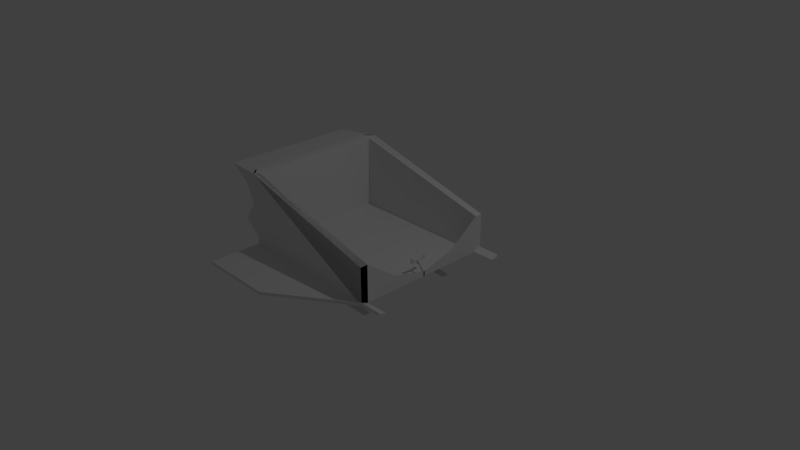 # Source: trenoSemHelice.blend  (saved by Blender 2.79.0; exported with 4.5.12 LTS)
import bpy
from mathutils import Matrix  # noqa: F401  (used for matrix-valued properties, if any)

bpy.ops.wm.read_factory_settings(use_empty=True)
scene = bpy.context.scene
scene.name = 'Scene'

# ---- collections
col_collection_1 = bpy.data.collections.new('Collection 1'); scene.collection.children.link(col_collection_1)

# ---- materials (node trees are filled in below, after node groups)
mat_material_001 = bpy.data.materials.new('Material.001')
mat_material_001.alpha_threshold = 0.0
mat_material_001.use_transparent_shadow = False
mat_material_001.roughness = 0.5
mat_material_002 = bpy.data.materials.new('Material.002')
mat_material_002.alpha_threshold = 0.0
mat_material_002.use_transparent_shadow = False
mat_material_002.roughness = 0.5
mat_material_003 = bpy.data.materials.new('Material.003')
mat_material_003.alpha_threshold = 0.0
mat_material_003.use_transparent_shadow = False
mat_material_003.roughness = 0.5

# ---- material node trees

# ---- world
world_world = bpy.data.worlds.new('World'); scene.world = world_world
world_world.color = (0.05088, 0.05088, 0.05088)
world_world.use_sun_shadow = False
world_world.sun_shadow_jitter_overblur = 0.0
world_world.cycles.sampling_method = 'MANUAL'

# ---- cameras
cam_camera = bpy.data.cameras.new('Camera')
cam_camera.clip_end = 100.0
cam_camera.lens = 35.0
cam_camera.sensor_width = 32.0
cam_camera.sensor_height = 18.0
cam_camera.ortho_scale = 7.314
cam_camera.dof.focus_distance = 0.0
cam_camera.dof.aperture_fstop = 128.0

# ---- lights
light_lamp = bpy.data.lights.new('Lamp', 'POINT')
light_lamp.transmission_factor = 0.0
light_lamp.cutoff_distance = 30.0
light_lamp.energy = 100.0
light_lamp.shadow_buffer_clip_start = 1.001
light_lamp.shadow_soft_size = 0.1
light_lamp.shadow_maximum_resolution = 0.006
light_lamp.use_absolute_resolution = True

# ---- meshes
me_cube = bpy.data.meshes.new('Cube')
me_cube.from_pydata([(1.0, 1.0, 0.08757), (1.0, -1.0, 0.08757), (-1.0, -1.0, 0.08757), (-1.0, 1.0, 0.08757), (0.7234, 0.7234, -0.08757), (0.7234, -0.7234, -0.08757), (-0.7234, -0.7234, -0.08757), (-0.7234, 0.7234, -0.08757), (1.0, 1.0, 0.5876), (-1.001, 0.999, 1.098), (-1.001, -0.999, 1.098), (1.0, -1.0, 0.08757), (1.0, -1.0, 0.5876), (-1.001, -0.999, 1.098), (-1.0, -1.0, 0.08757), (1.0, -1.0, 0.08757), (1.0, -1.0, 0.5876), (-1.001, -0.999, 1.098), (-1.099, 0.9008, 1.098), (1.0, 0.9, 0.5876), (-1.1, 0.9, 0.08757), (1.0, 0.9, 0.08757), (1.0, -1.0, 0.08757), (1.0, -1.0, 0.5876), (-1.001, -0.999, 1.098), (-1.099, -0.9008, 1.098), (1.0, -0.9, 0.5876), (1.0, -0.9, 0.08757), (-1.099, -0.9008, 1.098), (1.0, -0.9, 0.5876), (1.0, -0.9, 0.08757), (-1.1, -0.9, 0.08757), (-1.099, -0.9008, 1.098), (1.0, -0.9, 0.5876), (1.0, -0.9, 0.08757), (-1.099, -0.9008, 1.098), (-1.1, -0.9, 0.08757), (1.0, -0.9, 0.08757), (0.7234, 0.7234, -0.08757), (0.7234, 0.7234, -0.2876), (-0.7234, 0.7234, -0.2876), (0.7234, 0.7234, -0.2876), (0.7234, -0.7234, -0.2876), (-0.7234, -0.7234, -0.2876), (0.7234, 0.7234, -0.08757), (0.7234, 0.7234, -0.08757), (0.7234, 0.7234, -0.08757), (0.7234, 0.7234, -0.08757), (0.7234, 0.7234, -0.2876), (0.7234, 0.7234, -0.2876), (0.7234, 0.7234, -0.2876), (0.7234, 0.7234, -0.2876), (-0.1234, 0.6234, -0.2376), (-0.1234, 0.6234, -0.1376), (0.7234, 0.6234, -0.2876), (0.7234, 0.6234, -0.2876), (0.7234, 0.6234, -0.2876), (0.7234, 0.6234, -0.2876), (0.7234, 0.6234, -0.08757), (0.7234, 0.6234, -0.08757), (0.7234, 0.6234, -0.08757), (0.7234, 0.6234, -0.08757), (0.7234, 0.6234, -0.2876), (-0.7234, 0.6234, -0.2876), (0.7234, 0.6234, -0.2876), (0.7234, 0.6234, -0.08757), (-0.7234, 0.6234, -0.08757), (0.7234, 0.6234, -0.08757), (0.1234, -0.6234, -0.1376), (0.1234, -0.6234, -0.2376), (0.1234, -0.6234, -0.1876), (-0.1234, -0.6234, -0.2376), (-0.1234, -0.6234, -0.1376), (-0.1234, -0.6234, -0.1876), (-0.7234, -0.6234, -0.2876), (0.7234, -0.6234, -0.2876), (-0.7234, -0.6234, -0.08757), (0.7234, -0.6234, -0.08757), (-0.1234, 0.7234, -0.1376), (-0.1234, 0.7234, -0.2376), (-0.1234, 0.7234, -0.1876), (0.7234, 0.7234, -0.08757), (0.7234, 0.7234, -0.2876), (0.7234, 0.7234, -0.2876), (0.1234, 0.7234, -0.1376), (0.7234, 0.7234, -0.2876), (0.7234, 0.7234, -0.08757), (0.7234, 0.7234, -0.2876), (0.7234, 0.7234, -0.2876), (0.7234, 0.7234, -0.08757), (0.7234, 0.7234, -0.08757), (0.7234, 0.7234, -0.08757), (0.1234, 0.7234, -0.2376), (0.7234, 0.7234, -0.2876), (0.7234, 0.7234, -0.2876), (0.7234, 0.7234, -0.2876), (0.7234, 0.7234, -0.2876), (0.7234, 0.7234, -0.08757), (0.7234, 0.7234, -0.08757), (0.7234, 0.7234, -0.08757), (0.7234, 0.7234, -0.08757), (0.7234, 0.7234, -0.2876), (0.7234, 0.7234, -0.08757), (0.1234, 0.7234, -0.1876), (0.7234, 0.7234, -0.2876), (0.7234, 0.7234, -0.2876), (0.7234, 0.7234, -0.2876), (0.7234, 0.7234, -0.2876), (0.7234, 0.7234, -0.08757), (0.7234, 0.7234, -0.08757), (0.7234, 0.7234, -0.08757), (0.7234, 0.7234, -0.08757), (0.7234, 0.7234, -0.2876), (0.7234, 0.7234, -0.08757), (-0.1234, -0.7234, -0.1876), (-0.1234, -0.7234, -0.1376), (-0.1234, -0.7234, -0.2376), (0.1234, -0.7234, -0.1876), (0.1234, -0.7234, -0.2376), (0.1234, -0.7234, -0.1376), (-0.1234, 0.6234, -0.1876), (0.7234, 0.6234, -0.08757), (0.7234, 0.6234, -0.2876), (0.7234, 0.6234, -0.2876), (0.1234, 0.6234, -0.1376), (0.7234, 0.6234, -0.2876), (0.7234, 0.6234, -0.08757), (0.7234, 0.6234, -0.2876), (0.7234, 0.6234, -0.2876), (0.7234, 0.6234, -0.08757), (0.7234, 0.6234, -0.08757), (0.7234, 0.6234, -0.08757), (0.1234, 0.6234, -0.2376), (0.7234, 0.6234, -0.2876), (0.7234, 0.6234, -0.2876), (0.7234, 0.6234, -0.2876), (0.7234, 0.6234, -0.2876), (0.7234, 0.6234, -0.08757), (0.7234, 0.6234, -0.08757), (0.7234, 0.6234, -0.08757), (0.7234, 0.6234, -0.08757), (0.7234, 0.6234, -0.2876), (0.7234, 0.6234, -0.08757), (0.1234, 0.6234, -0.1876), (0.7234, 0.6234, -0.2876), (0.7234, 0.6234, -0.2876), (0.7234, 0.6234, -0.2876), (0.7234, 0.6234, -0.2876), (0.7234, 0.6234, -0.08757), (0.7234, 0.6234, -0.08757), (0.7234, 0.6234, -0.08757), (0.7234, 0.6234, -0.08757), (0.7234, 0.6234, -0.2876), (0.7234, 0.6234, -0.08757), (-1.144, 0.9, 0.666), (-1.376, 0.9, 0.3376), (-1.598, 0.9001, 1.04), (-1.0, 1.0, 0.5876), (-1.0, 1.0, 0.3376), (-1.0, 0.9999, 0.8394), (-1.0, -1.0, 0.5876), (-1.001, -0.999, 1.098), (-1.001, -0.999, 1.098), (-1.0, -1.0, 0.5876), (-1.0, -0.9999, 0.8394), (-1.001, -0.999, 1.098), (-1.001, -0.999, 1.098), (-1.0, -0.9999, 0.8394), (-1.0, -1.0, 0.3376), (-1.001, -0.999, 1.098), (-1.001, -0.999, 1.098), (-1.0, -1.0, 0.3376), (-1.099, -0.9008, 1.098), (-1.099, -0.9008, 1.098), (-1.144, -0.9, 0.666), (-1.099, -0.9008, 1.098), (-1.144, -0.9, 0.666), (-1.144, -0.9, 0.666), (-1.1, -0.9, 0.08757), (-1.099, -0.9008, 1.098), (-1.099, -0.9008, 1.098), (-1.099, -0.9008, 1.098), (-1.376, -0.9, 0.3376), (-1.376, -0.9, 0.3376), (-1.1, -0.9, 0.08757), (-1.099, -0.9008, 1.098), (-1.099, -0.9008, 1.098), (-1.376, -0.9, 0.3376), (-1.099, -0.9008, 1.098), (-1.598, -0.9001, 1.04), (-1.349, -0.9001, 0.9151), (-1.144, -0.9, 0.666), (-1.349, 0.9001, 0.9151), (1.0, 0.0, 0.1549), (1.0, -0.45, 0.2682), (1.0, 0.45, 0.2682), (1.0, -0.9, 0.08757), (1.0, -0.9, 0.08757), (1.0, 0.0, 0.08757), (1.0, -0.9, 0.08757), (1.0, -0.9, 0.08757), (1.0, -0.9, 0.08757), (1.0, -0.45, 0.08757), (1.0, -0.9, 0.08757), (1.0, -0.9, 0.08757), (1.0, -0.9, 0.08757), (1.0, 0.45, 0.08757), (1.0, -0.9, 0.08757), (1.0, -0.45, 0.2682), (1.0, 1.0, 0.5876), (1.0, 0.9, 0.5876), (0.98, -0.9, 0.5876), (0.98, -1.0, 0.5876), (0.98, 1.0, 0.5876), (0.98, 0.9, 0.5876), (-1.085, 0.8869, 1.098), (-0.9869, 0.9851, 1.098), (-0.9869, -0.9851, 1.098), (-1.085, -0.8869, 1.098), (0.0, -1.7, 0.08757), (-1.0, -1.7, 0.08757), (0.0, 1.7, 0.08757), (-1.0, 1.7, 0.08757), (-1.0, -1.0, 0.1276), (1.0, -1.0, 0.1276), (0.0, -1.7, 0.1276), (-1.0, -1.7, 0.1276), (1.0, 1.0, 0.1276), (-1.0, 1.0, 0.1276), (0.0, 1.7, 0.1276), (-1.0, 1.7, 0.1276), (1.3, 1.0, 0.08757), (1.3, 0.9, 0.08757), (1.3, 1.0, 0.1276), (1.3, -1.0, 0.08757), (1.3, -0.9, 0.08757), (1.3, -1.0, 0.1276), (-0.366, -0.8203, -0.001288), (-0.3768, -0.84, -0.01021), (1.0, 0.0, 0.1549), (1.0, 0.0, 0.1549), (1.0, 0.0, 0.1549), (0.9, 0.0, 0.2549), (1.0, 0.01, 0.08757), (0.9, 0.01, 0.2549), (1.0, -0.01, 0.08757), (0.9, -0.01, 0.2549), (1.0, 0.01, 0.1549), (1.0, -0.01, 0.1549), (0.9, 0.0, 0.2849), (0.9, 0.01, 0.2849), (0.9, -0.01, 0.2849), (1.0, -0.01, 0.08757), (0.9, -0.01, 0.2549), (1.0, -0.01, 0.1549), (0.9, -0.01, 0.2849), (0.88, -0.11, 0.2849), (0.88, 0.11, 0.2849), (0.9, -0.07667, 0.2849), (0.9, 0.07667, 0.2849), (0.9, 0.0, 0.2549), (0.9, 0.01, 0.2549), (0.9, -0.01, 0.2549), (0.9, 0.0, 0.2849), (0.9, 0.01, 0.2849), (0.9, -0.01, 0.2849), (0.9, -0.01, 0.2549), (0.9, -0.01, 0.2849), (0.88, 0.0, 0.2549), (0.88, 0.01, 0.2549), (0.88, -0.01, 0.2549), (0.88, 0.0, 0.2849), (0.88, 0.01, 0.2849), (0.88, -0.01, 0.2849), (0.88, -0.01, 0.2549), (0.88, -0.01, 0.2849), (0.9, -0.11, 0.2549), (0.9, -0.11, 0.2849), (0.88, -0.11, 0.2549), (0.88, -0.11, 0.2849), (0.9, 0.11, 0.2549), (0.9, 0.11, 0.2849), (0.88, 0.11, 0.2549), (0.88, 0.11, 0.2849), (0.9, -0.04333, 0.2849), (0.9, -0.07667, 0.2849), (0.9, 0.04333, 0.2849), (0.9, 0.07667, 0.2849), (0.9, 0.11, 0.2849), (0.88, 0.11, 0.2849), (0.9, 0.07667, 0.2849), (0.9, 0.11, 0.3149), (0.88, 0.11, 0.3149), (0.9, 0.07667, 0.3149), (0.9, -0.11, 0.3149), (0.88, -0.11, 0.3149), (0.9, -0.07667, 0.3149), (0.9, 0.0, 0.2149), (0.9, 0.01, 0.2149), (0.9, -0.01, 0.2149), (0.9, -0.01, 0.2149), (0.88, 0.0, 0.2149), (0.88, 0.01, 0.2149), (0.88, -0.01, 0.2149), (0.88, -0.01, 0.2149)], [(164, 10), (14, 31), (181, 32), (182, 36), (36, 20), (18, 25), (183, 31), (184, 36), (168, 160), (160, 164), (2, 168), (188, 175), (178, 20), (202, 27), (203, 34), (37, 31), (175, 181), (176, 182), (177, 183), (178, 184), (28, 188), (207, 199), (199, 203), (30, 207), (194, 208), (193, 239), (239, 240), (240, 241)], [(0, 3, 2, 1), (4, 5, 6, 7), (0, 1, 5, 4), (1, 2, 6, 5), (2, 3, 7, 6), (4, 7, 3, 0), (0, 21, 19, 8), (17, 28, 185, 172, 179, 25, 24, 166, 162, 170), (16, 15, 30, 29), (12, 13, 32, 33), (2, 1, 37, 36), (16, 29, 28, 17), (12, 33, 34, 11), (169, 165, 161), (15, 22, 27, 201, 197, 205, 30), (11, 34, 204, 196, 200, 37, 1), (23, 24, 25, 26), (23, 26, 27, 22), (20, 155, 154, 192, 156, 18, 19, 21), (9, 18, 156, 192, 154, 155, 20, 3, 158, 157, 159), (3, 20, 21, 0), (8, 19, 18, 9), (8, 9, 159, 157, 158, 3, 0), (26, 25, 179, 172, 185, 28, 29, 30, 205, 197, 201, 27), (16, 17, 170, 162, 166, 24, 23, 22, 15), (23, 24, 167, 163, 171, 14, 22), (51, 54, 133, 93), (119, 117, 70, 68), (107, 147, 125, 85), (81, 121, 148, 108), (89, 129, 151, 111), (87, 127, 54, 51), (50, 55, 134, 94), (7, 66, 67, 4), (91, 131, 149, 109), (85, 125, 64, 39), (108, 148, 137, 97), (40, 63, 52, 79), (92, 132, 62, 41), (48, 57, 136, 96), (97, 137, 58, 47), (105, 145, 122, 82), (98, 138, 59, 46), (46, 59, 121, 81), (99, 139, 60, 45), (93, 133, 144, 104), (100, 140, 61, 44), (80, 120, 53, 78), (38, 65, 124, 84), (113, 153, 142, 102), (94, 134, 145, 105), (45, 60, 131, 91), (84, 124, 143, 103), (104, 144, 123, 83), (96, 136, 147, 107), (95, 135, 146, 106), (82, 122, 56, 49), (86, 126, 153, 113), (115, 6, 76, 72), (47, 58, 126, 86), (114, 115, 72, 73), (88, 128, 57, 48), (112, 152, 127, 87), (39, 64, 63, 40), (117, 118, 69, 70), (67, 66, 53, 120, 52, 63, 64, 125, 147, 136, 57, 128, 146, 135, 56, 122, 145, 134, 55, 123, 144, 133, 54, 127, 152, 141, 62, 132, 143, 124, 65, 142, 153, 126, 58, 137, 148, 121, 59, 138, 149, 131, 60, 139, 150, 130, 61, 140, 151, 129), (119, 5, 6, 115), (44, 61, 130, 90), (116, 114, 73, 71), (90, 130, 150, 110), (101, 141, 152, 112), (76, 77, 68, 70, 69, 75, 74, 71, 73, 72), (41, 62, 141, 101), (83, 123, 55, 50), (78, 53, 66, 7), (5, 119, 68, 77), (49, 56, 135, 95), (103, 143, 132, 92), (118, 42, 75, 69), (111, 151, 140, 100), (109, 149, 138, 98), (6, 5, 77, 76), (43, 116, 71, 74), (42, 43, 74, 75), (106, 146, 128, 88), (102, 142, 65, 38), (4, 67, 129, 89), (110, 150, 139, 99), (79, 52, 120, 80), (116, 118, 117, 119, 115, 114), (42, 118, 116, 43), (40, 79, 92, 41, 101, 112, 87, 51, 93, 104, 83, 50, 94, 105, 82, 49, 95, 106, 88, 48, 96, 107, 85, 39), (92, 79, 80, 78, 84, 103), (89, 111, 100, 44, 90, 110, 99, 45, 91, 109, 98, 46, 81, 108, 97, 47, 86, 113, 102, 38, 84, 78, 7, 4), (155, 187, 191, 154), (10, 35, 186, 173, 180, 32, 13, 165, 169), (36, 37, 200, 196, 204, 34, 33, 32, 180, 173, 189, 190, 174, 187), (18, 156, 189, 188), (189, 173, 186), (155, 20, 184, 187), (156, 18, 9, 159), (192, 159, 157, 154), (154, 157, 158, 155), (155, 158, 3, 20), (189, 167, 170, 188), (171, 163, 191, 187), (171, 187, 184, 14), (9, 170, 14, 3), (188, 170, 9, 18), (190, 189, 156, 192), (190, 192, 154, 191, 174), (163, 167, 190, 191), (189, 190, 167), (156, 159, 192), (194, 33, 207, 202), (194, 202, 198, 193), (193, 198, 206, 195), (206, 21, 19, 195), (210, 214, 213, 209), (23, 212, 211, 26), (9, 216, 215, 18), (188, 218, 217, 170), (220, 219, 22, 14), (221, 0, 3, 222), (226, 223, 224, 225), (219, 225, 224, 22), (220, 226, 225, 219), (220, 14, 223, 226), (229, 230, 228, 227), (221, 229, 227, 0), (222, 230, 229, 221), (222, 3, 228, 230), (21, 232, 233, 227), (231, 233, 232), (227, 233, 231, 0), (0, 231, 232, 21), (224, 207, 235, 236), (235, 234, 236), (207, 22, 234, 235), (22, 224, 236, 234), (242, 244, 243, 198), (242, 198, 245, 246), (198, 241, 248, 245), (247, 241, 198, 243), (244, 250, 247, 243), (248, 241, 249, 251), (247, 250, 249, 241), (253, 252, 254, 255), (245, 248, 254, 252), (248, 251, 255, 254), (246, 245, 252, 253), (244, 242, 260, 261), (246, 253, 266, 262), (242, 246, 262, 260), (249, 250, 264, 263), (259, 287, 283, 257), (256, 279, 285, 258), (251, 249, 263, 265), (253, 255, 267, 266), (250, 244, 261, 264), (255, 251, 265, 267), (267, 265, 273, 275), (268, 269, 302, 301), (266, 267, 284, 285, 277, 276), (269, 268, 271, 272), (268, 270, 273, 271), (273, 270, 274, 275), (260, 262, 299, 297), (265, 263, 271, 273), (269, 272, 283, 282), (262, 266, 300, 299), (263, 264, 272, 271), (276, 277, 279, 278), (267, 275, 279, 277, 285, 284), (274, 266, 276, 278), (275, 274, 278, 279), (281, 280, 282, 283), (272, 264, 286, 287, 281, 283), (261, 269, 282, 280), (264, 261, 280, 281, 287, 286), (287, 290, 289, 283), (290, 293, 292, 289), (281, 288, 290, 287), (283, 289, 288, 281), (291, 292, 293), (288, 291, 293, 290), (289, 292, 291, 288), (279, 295, 296, 285), (296, 295, 294), (285, 296, 294, 277), (277, 294, 295, 279), (297, 299, 303, 301), (298, 297, 301, 302), (299, 300, 304, 303), (274, 270, 303, 304), (266, 274, 304, 300), (261, 260, 297, 298), (269, 261, 298, 302), (270, 268, 301, 303)])
me_cube.polygons.foreach_set('material_index', [2, 2, 1, 2, 2, 2, 1, 1, 1, 1, 1, 1, 1, 1, 1, 1, 1, 1, 1, 1, 1, 1, 1, 1, 1, 1, 0, 0, 0, 2, 2, 0, 0, 2, 2, 0, 2, 0, 0, 0, 2, 0, 2, 2, 2, 0, 2, 0, 0, 2, 0, 2, 0, 0, 0, 0, 0, 2, 0, 2, 0, 0, 0, 0, 0, 0, 0, 2, 0, 2, 0, 0, 0, 0, 0, 0, 0, 0, 0, 2, 2, 2, 0, 0, 0, 2, 2, 2, 0, 0, 0, 0, 0, 0, 2, 1, 1, 2, 1, 2, 1, 1, 1, 1, 1, 1, 1, 1, 1, 2, 2, 1, 1, 1, 1, 1, 1, 1, 1, 1, 1, 1, 1, 1, 1, 1, 1, 1, 1, 1, 1, 1, 1, 1, 1, 1, 1, 1, 1, 1, 0, 0, 0, 0, 0, 0, 0, 0, 0, 0, 0, 0, 0, 0, 0, 0, 0, 0, 0, 0, 0, 0, 0, 0, 0, 0, 0, 0, 0, 0, 0, 0, 0, 0, 0, 0, 0, 0, 0, 0, 0, 0, 0, 0, 0, 0, 0, 0, 0, 0, 0, 0, 0, 0, 0, 0, 0, 0, 0])
_uv = me_cube.uv_layers.new(name='UVMap')
_uv.uv.foreach_set('vector', [0.75, 8.686e-05, 0.75, 0.9999, 8.659e-05, 0.9999, 8.681e-05, 8.659e-05, 0.75, 0.9999, 8.721e-05, 0.9999, 8.659e-05, 8.702e-05, 0.75, 8.659e-05, 0.4807, 0.1535, 0.2843, 0.0002242, 0.2814, 0.09181, 0.4213, 0.2002, 1.0, 0.2183, 4.671e-05, 0.2183, 0.1383, 4.671e-05, 0.8617, 4.671e-05, 4.671e-05, 4.683e-05, 1.0, 4.671e-05, 0.8617, 0.2183, 0.1383, 0.2183, 0.8617, 0.2183, 0.1383, 0.2183, 4.671e-05, 4.687e-05, 1.0, 4.671e-05, 0.8649, 0.8797, 0.8384, 0.8485, 0.8219, 0.7828, 0.8323, 0.7766, 0.5783, 0.8849, 0.565, 0.8951, 0.5649, 0.8914, 0.5649, 0.8876, 0.5651, 0.8839, 0.5654, 0.8802, 0.578, 0.8919, 0.5781, 0.8901, 0.5781, 0.8895, 0.5781, 0.8889, 0.8617, 0.8919, 0.8913, 0.8995, 0.8905, 0.9022, 0.8615, 0.9049, 0.6202, 0.1223, 0.6202, 0.1223, 0.6202, 0.1223, 0.6202, 0.1223, 0.008535, 0.0005754, 0.0131, 0.0006286, 0.0131, 0.000324, 0.008309, 0.0002682, 0.8617, 0.8919, 0.8615, 0.9049, 0.565, 0.8951, 0.5783, 0.8849, 0.6202, 0.1223, 0.6202, 0.1223, 0.6202, 0.1223, 0.6202, 0.1223, 0.6202, 0.1223, 0.6202, 0.1223, 0.6202, 0.1223, 0.5439, 2.331e-05, 0.5439, 1.955e-05, 0.5441, 2.707e-05, 0.5443, 3.835e-05, 0.5439, 0.01238, 0.01315, 1.954e-05, 0.5441, 3.083e-05, 0.01311, 0.0006287, 0.01311, 0.0003241, 0.01311, 1.954e-05, 1.958e-05, 1.954e-05, 1.954e-05, 1.0, 0.0131, 0.000324, 0.0131, 0.0006286, 0.8606, 0.9231, 0.578, 0.8919, 0.5654, 0.8802, 0.8617, 0.9048, 0.8633, 0.9123, 0.8617, 0.9048, 0.8903, 0.8996, 0.8914, 0.902, 0.5851, 0.7179, 0.5649, 0.6316, 0.6202, 0.1005, 0.6281, 0.04655, 0.6202, 0.0002242, 0.6665, 0.05968, 0.8219, 0.7828, 0.8384, 0.8485, 0.6881, 0.1918, 0.6703, 0.19, 0.9548, 0.7077, 0.9949, 0.4288, 0.6272, 0.2602, 0.6202, 0.1923, 0.7129, 0.2139, 0.7249, 0.232, 0.6649, 0.2213, 0.6518, 0.2602, 0.6908, 0.1479, 0.008495, 0.006665, 0.008265, 0.006967, 0.01306, 0.007023, 0.01306, 0.006719, 0.8323, 0.7766, 0.8219, 0.7828, 0.6841, 0.5204, 0.7043, 0.5244, 0.8323, 0.7766, 0.7043, 0.5244, 0.7433, 0.5085, 0.7813, 0.4961, 0.823, 0.4892, 0.8649, 0.4843, 0.8649, 0.8797, 0.8617, 0.9048, 0.5654, 0.8802, 0.5651, 0.8839, 0.5649, 0.8876, 0.5649, 0.8914, 0.565, 0.8951, 0.8615, 0.9049, 0.6202, 0.101, 0.6813, 0.101, 0.8036, 0.101, 0.6202, 0.101, 0.6813, 0.101, 0.8617, 0.8919, 0.5783, 0.8849, 0.5781, 0.8889, 0.5781, 0.8895, 0.5781, 0.8901, 0.578, 0.8919, 0.8617, 0.8919, 0.8914, 0.902, 0.8913, 0.8995, 0.5644, 0.6415, 0.25, 0.7455, 0.2504, 0.6914, 0.2498, 0.6356, 0.2505, 0.5872, 0.2525, 0.5373, 0.5644, 0.5381, 0.8554, 0.26, 0.8999, 0.2287, 0.897, 0.234, 0.8553, 0.2599, 0.4843, 0.1403, 0.4948, 0.1174, 0.5331, 0.1479, 0.52, 0.1654, 0.8552, 0.2598, 0.8597, 0.3028, 0.8568, 0.3081, 0.8552, 0.2598, 0.7829, 0.9917, 0.8335, 0.9917, 0.8335, 0.9928, 0.7829, 0.9928, 0.7829, 0.9775, 0.8335, 0.9775, 0.8335, 0.9787, 0.7829, 0.9787, 0.8556, 0.2603, 0.8924, 0.2238, 0.8999, 0.2287, 0.8554, 0.26, 0.8552, 0.2598, 0.8884, 0.2499, 0.8855, 0.2552, 0.8552, 0.2598, 0.7829, 9.164e-05, 0.8335, 9.128e-05, 0.8335, 0.9764, 0.7829, 0.9764, 0.7829, 0.987, 0.8335, 0.987, 0.8335, 0.9881, 0.7829, 0.9881, 0.8552, 0.2598, 0.8568, 0.3081, 0.8539, 0.3134, 0.8552, 0.2598, 0.7829, 0.9928, 0.8335, 0.9928, 0.8335, 0.994, 0.7829, 0.994, 0.007206, 0.2563, 7.713e-05, 0.2584, 0.3312, 0.1777, 0.3512, 0.2255, 0.4957, 0.2242, 0.5098, 0.1721, 0.87, 0.2089, 0.8572, 0.2626, 0.8552, 0.2598, 0.8654, 0.2922, 0.8626, 0.2975, 0.8552, 0.2598, 0.7829, 0.994, 0.8335, 0.994, 0.8335, 0.9952, 0.7829, 0.9952, 0.8552, 0.2598, 0.8827, 0.2605, 0.8798, 0.2658, 0.8552, 0.2598, 0.7829, 0.9893, 0.8335, 0.9893, 0.8335, 0.9905, 0.7829, 0.9905, 0.7829, 0.9905, 0.8335, 0.9905, 0.8335, 0.9917, 0.7829, 0.9917, 0.7829, 0.9846, 0.8335, 0.9846, 0.8335, 0.9858, 0.7829, 0.9858, 0.8553, 0.2599, 0.897, 0.234, 0.8941, 0.2393, 0.8552, 0.2599, 0.7829, 0.9799, 0.8335, 0.9799, 0.8335, 0.9811, 0.7829, 0.9811, 0.3643, 0.2045, 0.3458, 0.173, 0.3571, 0.1656, 0.372, 0.1883, 0.0, 0.0, 0.0, 0.0, 0.0, 0.0, 0.0, 0.0, 0.7822, 0.9975, 0.8328, 0.9975, 0.8335, 0.9987, 0.7822, 0.9987, 0.8552, 0.2598, 0.8855, 0.2552, 0.8827, 0.2605, 0.8552, 0.2598, 0.7829, 0.9858, 0.8335, 0.9858, 0.8335, 0.987, 0.7829, 0.987, 0.4731, 0.189, 0.4829, 0.1656, 0.4946, 0.1705, 0.4812, 0.2041, 0.8552, 0.2599, 0.8941, 0.2393, 0.8913, 0.2446, 0.8552, 0.2598, 0.8552, 0.2598, 0.8626, 0.2975, 0.8597, 0.3028, 0.8552, 0.2598, 0.8552, 0.2598, 0.874, 0.2763, 0.8712, 0.2816, 0.8552, 0.2598, 0.8552, 0.2598, 0.8798, 0.2658, 0.8769, 0.271, 0.8552, 0.2598, 0.7829, 0.9964, 0.8335, 0.9964, 0.8328, 0.9975, 0.7822, 0.9975, 0.0, 0.0, 0.0, 0.0, 0.0, 0.0, 0.0, 0.0, 0.7829, 0.9952, 0.8335, 0.9952, 0.8335, 0.9964, 0.7829, 0.9964, 0.3663, 0.09446, 0.3713, 0.1214, 0.3281, 0.142, 0.3178, 0.1203, 0.8552, 0.2598, 0.8683, 0.2869, 0.8654, 0.2922, 0.8552, 0.2598, 0.8557, 0.2606, 0.8849, 0.2188, 0.8924, 0.2238, 0.8556, 0.2603, 0.8552, 0.2598, 0.8539, 0.3134, 7.713e-05, 0.2584, 0.007206, 0.2563, 0.4948, 0.1174, 0.509, 0.08922, 0.5467, 0.1345, 0.5331, 0.1479, 0.0, 0.0, 0.0, 0.0, 0.0, 0.0, 0.0, 0.0, 0.0, 0.0, 0.0, 0.0, 0.0, 0.0, 0.0, 0.0, 0.0, 0.0, 0.0, 0.0, 0.0, 0.0, 0.0, 0.0, 0.0, 0.0, 0.0, 0.0, 0.0, 0.0, 0.0, 0.0, 0.0, 0.0, 0.0, 0.0, 0.0, 0.0, 0.0, 0.0, 0.0, 0.0, 0.0, 0.0, 0.0, 0.0, 0.0, 0.0, 0.0, 0.0, 0.0, 0.0, 0.0, 0.0, 0.0, 0.0, 0.0, 0.0, 0.0, 0.0, 0.0, 0.0, 0.0, 0.0, 0.0, 0.0, 0.0, 0.0, 0.0, 0.0, 0.0, 0.0, 0.0, 0.0, 0.0, 0.0, 0.0, 0.0, 0.0, 0.0, 0.0, 0.0, 0.0, 0.0, 0.0, 0.0, 0.0, 0.0, 0.0, 0.0, 0.0, 0.0, 0.0, 0.0, 0.0, 0.0, 0.0, 0.0, 0.0, 0.0, 0.0, 0.0, 0.0, 0.0, 0.0, 0.0, 0.0, 0.0, 0.7829, 0.9811, 0.8335, 0.9811, 0.8335, 0.9822, 0.7829, 0.9822, 0.3584, 0.06384, 0.3663, 0.09446, 0.3178, 0.1203, 0.3059, 0.1002, 0.7829, 0.9822, 0.8335, 0.9822, 0.8335, 0.9834, 0.7829, 0.9834, 0.8559, 0.2608, 0.8775, 0.2139, 0.8849, 0.2188, 0.8557, 0.2606, 0.0, 0.0, 0.0, 0.0, 0.0, 0.0, 0.0, 0.0, 0.0, 0.0, 0.0, 0.0, 0.0, 0.0, 0.0, 0.0, 0.0, 0.0, 0.0, 0.0, 0.8572, 0.2626, 0.87, 0.2089, 0.8775, 0.2139, 0.8559, 0.2608, 0.8552, 0.2598, 0.8913, 0.2446, 0.8884, 0.2499, 0.8552, 0.2598, 0.0, 0.0, 0.0, 0.0, 0.0, 0.0, 0.0, 0.0, 0.0, 0.0, 0.0, 0.0, 0.0, 0.0, 0.0, 0.0, 0.8552, 0.2598, 0.8769, 0.271, 0.874, 0.2763, 0.8552, 0.2598, 0.4812, 0.2041, 0.4946, 0.1705, 0.5098, 0.1721, 0.4957, 0.2242, 0.509, 0.08922, 0.6783, 0.07353, 0.9999, 7.713e-05, 0.5467, 0.1345, 0.7829, 0.9787, 0.8335, 0.9787, 0.8335, 0.9799, 0.7829, 0.9799, 0.7829, 0.9881, 0.8335, 0.9881, 0.8335, 0.9893, 0.7829, 0.9893, 0.0507, 9.587e-05, 0.0507, 0.9764, 9.499e-05, 0.9764, 9.128e-05, 9.613e-05, 0.2603, 0.03878, 0.3584, 0.06384, 0.3059, 0.1002, 7.713e-05, 7.724e-05, 0.6783, 0.07353, 0.2603, 0.03878, 7.713e-05, 7.724e-05, 0.9999, 7.713e-05, 0.8552, 0.2598, 0.8712, 0.2816, 0.8683, 0.2869, 0.8552, 0.2598, 0.7822, 0.9987, 0.8335, 0.9987, 0.8335, 0.9999, 0.7822, 0.9999, 0.7829, 0.9764, 0.8335, 0.9764, 0.8335, 0.9775, 0.7829, 0.9775, 0.7829, 0.9834, 0.8335, 0.9834, 0.8335, 0.9846, 0.7829, 0.9846, 0.3512, 0.2255, 0.3312, 0.1777, 0.3458, 0.173, 0.3643, 0.2045, 0.3584, 0.06384, 0.509, 0.08922, 0.4948, 0.1174, 0.4843, 0.1403, 0.3713, 0.1214, 0.3663, 0.09446, 0.6783, 0.07353, 0.509, 0.08922, 0.3584, 0.06384, 0.2603, 0.03878, 0.007206, 0.2563, 0.3512, 0.2255, 0.4957, 0.2242, 0.8572, 0.2626, 0.8559, 0.2608, 0.8557, 0.2606, 0.8556, 0.2603, 0.8554, 0.26, 0.8553, 0.2599, 0.8552, 0.2599, 0.8552, 0.2598, 0.8552, 0.2598, 0.8552, 0.2598, 0.8552, 0.2598, 0.8552, 0.2598, 0.8552, 0.2598, 0.8552, 0.2598, 0.8552, 0.2598, 0.8552, 0.2598, 0.8552, 0.2598, 0.8552, 0.2598, 0.8552, 0.2598, 0.8552, 0.2598, 0.8552, 0.2598, 0.4957, 0.2242, 0.3512, 0.2255, 0.3643, 0.2045, 0.372, 0.1883, 0.4731, 0.189, 0.4812, 0.2041, 0.0, 0.0, 0.0, 0.0, 0.0, 0.0, 0.0, 0.0, 0.0, 0.0, 0.0, 0.0, 0.0, 0.0, 0.0, 0.0, 0.0, 0.0, 0.0, 0.0, 0.0, 0.0, 0.0, 0.0, 0.0, 0.0, 0.0, 0.0, 0.0, 0.0, 0.0, 0.0, 0.0, 0.0, 0.0, 0.0, 0.0, 0.0, 0.0, 0.0, 0.0, 0.0, 0.0, 0.0, 0.0, 0.0, 0.0, 0.0, 0.9845, 0.7294, 0.003169, 0.7294, 0.003168, 0.4372, 0.9845, 0.4372, 0.6202, 0.1223, 0.6202, 0.1223, 0.6202, 0.1223, 0.6202, 0.1223, 0.6202, 0.1223, 0.6202, 0.1223, 0.6202, 0.1223, 0.6202, 0.1223, 0.6202, 0.1223, 0.6202, 0.1223, 0.6202, 0.1223, 0.6202, 0.1223, 0.6202, 0.1223, 0.6202, 0.1223, 0.6202, 0.1223, 0.6202, 0.1223, 0.6202, 0.1223, 0.6202, 0.1223, 0.6202, 0.1223, 0.6202, 0.1223, 0.6202, 0.1223, 0.6202, 0.1223, 0.6202, 0.1223, 0.9999, 6.099e-05, 0.9996, 0.3721, 0.0004058, 0.3721, 6.099e-05, 6.112e-05, 0.6202, 0.1223, 0.6202, 0.1223, 0.6202, 0.1223, 0.9845, 0.7294, 0.9845, 0.9999, 0.003169, 0.9999, 0.003169, 0.7294, 0.6202, 0.3981, 0.6202, 0.3124, 0.6328, 0.2957, 0.6648, 0.3069, 0.6454, 0.3646, 0.6648, 0.3069, 0.6963, 0.316, 0.6838, 0.3442, 0.648, 0.1342, 0.6699, 0.1492, 0.6699, 0.1918, 0.6202, 0.1918, 0.667, 0.05349, 0.7167, 0.05349, 0.7167, 0.09613, 0.6989, 0.1005, 0.1697, 0.7286, 0.2504, 0.6914, 0.2573, 0.7701, 0.2256, 0.7753, 0.2505, 0.5872, 0.2498, 0.6356, 0.2208, 0.6515, 0.2063, 0.5875, 0.2505, 0.5872, 0.2063, 0.5875, 0.2304, 0.5364, 0.2525, 0.5373, 0.001164, 0.8393, 0.2392, 0.7884, 0.2586, 0.9488, 0.02035, 0.9998, 0.2256, 0.7753, 0.2392, 0.7884, 0.001164, 0.8393, 0.01099, 0.8212, 0.003091, 0.2027, 0.003097, 0.000103, 0.9846, 9.921e-05, 0.9846, 0.2027, 0.003091, 0.2027, 0.9846, 0.2027, 0.9845, 0.4372, 0.003168, 0.4372, 9.921e-05, 0.4371, 0.2498, 0.6356, 0.2504, 0.6914, 0.1915, 0.705, 0.2208, 0.6515, 0.1697, 0.7286, 0.1915, 0.705, 0.2504, 0.6914, 0.6202, 0.3981, 0.6648, 0.3069, 0.6454, 0.3646, 0.6777, 0.4294, 0.6202, 0.4838, 0.6202, 0.3985, 0.6777, 0.3985, 0.6777, 0.4294, 0.6777, 0.3985, 0.7353, 0.3985, 0.7353, 0.41, 0.7353, 0.41, 0.7353, 0.3985, 0.7929, 0.3985, 0.7929, 0.4294, 0.7929, 0.3985, 0.8504, 0.3985, 0.8504, 0.4838, 0.7929, 0.4294, 0.6202, 0.13, 0.6202, 0.1266, 0.633, 0.1266, 0.633, 0.13, 0.6202, 0.1261, 0.6202, 0.1227, 0.633, 0.1227, 0.633, 0.1261, 0.6379, 0.1014, 0.6379, 0.1048, 0.6202, 0.1048, 0.6202, 0.1014, 0.6202, 0.1338, 0.6202, 0.1304, 0.6379, 0.1304, 0.6379, 0.1338, 0.0001183, 0.0001184, 0.5, 0.0001183, 0.9999, 0.35, 0.0001184, 0.35, 0.5, 0.0001183, 0.9999, 0.35, 0.0001185, 0.35, 0.0001183, 0.0001186, 0.0001183, 0.7002, 0.0001183, 0.3503, 0.9999, 0.3503, 0.5, 0.7002, 0.5821, 0.01371, 0.5821, 1.17e-05, 1.0, 1.202e-05, 1.0, 0.01371, 0.2397, 0.01371, 0.2397, 1.185e-05, 0.5821, 1.17e-05, 0.5821, 0.01371, 0.2397, 0.01371, 1.17e-05, 0.01371, 1.17e-05, 1.202e-05, 0.2397, 1.185e-05, 0.5, 0.7002, 0.0001183, 0.7002, 0.0001183, 0.3503, 0.9999, 0.3503, 0.5821, 0.01371, 0.5821, 1.172e-05, 1.0, 1.17e-05, 1.0, 0.01371, 0.2397, 0.01371, 0.2397, 1.214e-05, 0.5821, 1.172e-05, 0.5821, 0.01371, 0.2397, 0.01371, 1.173e-05, 0.01371, 1.17e-05, 1.254e-05, 0.2397, 1.214e-05, 0.3918, 0.08785, 0.4878, 0.2102, 0.3423, 0.1167, 5.847e-05, 0.08785, 0.3186, 0.1224, 0.3423, 0.1167, 0.4878, 0.2102, 5.847e-05, 0.08785, 0.3423, 0.1167, 0.3186, 0.1224, 0.0314, 0.2587, 0.0314, 0.2587, 0.3186, 0.1224, 0.4878, 0.2102, 0.3918, 0.08785, 0.6815, 0.04358, 5.847e-05, 0.08773, 0.9102, 0.07498, 0.9999, 0.02986, 0.9102, 0.07498, 0.9558, 5.847e-05, 0.9999, 0.02986, 5.847e-05, 0.08773, 0.9181, 0.08773, 0.9558, 5.847e-05, 0.9102, 0.07498, 0.9181, 0.08773, 0.6815, 0.04358, 0.9999, 0.02986, 0.9558, 5.847e-05, 0.5177, 0.2753, 0.5409, 0.2576, 0.5116, 0.2567, 0.5138, 0.2551, 0.5177, 0.2753, 0.5138, 0.2551, 0.5161, 0.2536, 0.4917, 0.2879, 0.0, 0.0, 0.0, 0.0, 0.0, 0.0, 0.0, 0.0, 0.0, 0.0, 0.0, 0.0, 0.0, 0.0, 0.0, 0.0, 0.5409, 0.2576, 0.5496, 0.2517, 0.5174, 0.2632, 0.5116, 0.2567, 0.5125, 0.267, 0.5148, 0.2649, 0.5105, 0.2639, 0.4772, 0.2865, 0.5174, 0.2632, 0.5496, 0.2517, 0.5105, 0.2639, 0.5148, 0.2649, 0.464, 0.2993, 0.5168, 0.2509, 0.5116, 0.2712, 0.4528, 0.3112, 0.0, 0.0, 0.0, 0.0, 0.0, 0.0, 0.0, 0.0, 0.5125, 0.267, 0.4772, 0.2865, 0.4528, 0.3112, 0.5116, 0.2712, 0.4917, 0.2879, 0.5161, 0.2536, 0.5168, 0.2509, 0.464, 0.2993, 0.5409, 0.2576, 0.5177, 0.2753, 0.5177, 0.2753, 0.5409, 0.2576, 0.4917, 0.2879, 0.464, 0.2993, 0.464, 0.2993, 0.4917, 0.2879, 0.5177, 0.2753, 0.4917, 0.2879, 0.4917, 0.2879, 0.5177, 0.2753, 0.5105, 0.2639, 0.5496, 0.2517, 0.5496, 0.2517, 0.5105, 0.2639, 0.0, 0.0, 0.0, 0.0, 0.0, 0.0, 0.0, 0.0, 0.0, 0.0, 0.0, 0.0, 0.0, 0.0, 0.0, 0.0, 0.4772, 0.2865, 0.5105, 0.2639, 0.5105, 0.2639, 0.4772, 0.2865, 0.464, 0.2993, 0.4528, 0.3112, 0.4528, 0.3112, 0.464, 0.2993, 0.5496, 0.2517, 0.5409, 0.2576, 0.5409, 0.2576, 0.5496, 0.2517, 0.4528, 0.3112, 0.4772, 0.2865, 0.4772, 0.2865, 0.4528, 0.3112, 0.4528, 0.3112, 0.4772, 0.2865, 0.4841, 0.2956, 0.4608, 0.306, 0.5202, 0.2854, 0.5454, 0.2702, 0.5173, 0.2777, 0.5129, 0.2801, 0.464, 0.2993, 0.4528, 0.3112, 0.3478, 0.3845, 0.1866, 0.4837, 0.08739, 0.5405, 9.959e-05, 0.568, 0.5454, 0.2702, 0.5202, 0.2854, 0.5137, 0.2788, 0.5413, 0.2614, 0.5202, 0.2854, 0.4952, 0.2998, 0.4841, 0.2956, 0.5137, 0.2788, 0.4841, 0.2956, 0.4952, 0.2998, 0.4704, 0.3099, 0.4608, 0.306, 0.5177, 0.2753, 0.4917, 0.2879, 0.5101, 0.2868, 0.5149, 0.2836, 0.4772, 0.2865, 0.5105, 0.2639, 0.5137, 0.2788, 0.4841, 0.2956, 0.5454, 0.2702, 0.5413, 0.2614, 0.9999, 9.959e-05, 0.9421, 0.02662, 0.4917, 0.2879, 0.464, 0.2993, 0.5075, 0.2915, 0.5101, 0.2868, 0.5105, 0.2639, 0.5496, 0.2517, 0.5413, 0.2614, 0.5137, 0.2788, 9.959e-05, 0.568, 0.08739, 0.5405, 0.0875, 0.5462, 0.06325, 0.5671, 0.4528, 0.3112, 0.4608, 0.306, 0.2261, 0.5916, 0.2261, 0.5682, 0.2652, 0.5682, 0.3478, 0.3845, 0.4704, 0.3099, 0.464, 0.2993, 9.959e-05, 0.568, 0.06325, 0.5671, 0.4608, 0.306, 0.4704, 0.3099, 0.06325, 0.5671, 0.0875, 0.5462, 0.9398, 0.03368, 0.9179, 0.01899, 0.9421, 0.02662, 0.9999, 9.959e-05, 0.5413, 0.2614, 0.5496, 0.2517, 0.6696, 0.2007, 0.1804, 0.5883, 0.2139, 0.5682, 0.2259, 0.5883, 0.5409, 0.2576, 0.5454, 0.2702, 0.9421, 0.02662, 0.9179, 0.01899, 0.5496, 0.2517, 0.5409, 0.2576, 0.9179, 0.01899, 0.9398, 0.03368, 0.8382, 0.1101, 0.6696, 0.2007, 9.959e-05, 0.6459, 0.004063, 0.644, 0.06827, 0.5711, 0.06843, 0.5682, 0.004063, 0.644, 0.0472, 0.6198, 0.0469, 0.6208, 0.06827, 0.5711, 0.1092, 0.6459, 0.1065, 0.6442, 0.004063, 0.644, 9.959e-05, 0.6459, 0.06843, 0.5682, 0.06827, 0.5711, 0.1065, 0.6442, 0.1092, 0.6459, 0.04618, 0.6204, 0.0469, 0.6208, 0.0472, 0.6198, 0.1065, 0.6442, 0.04618, 0.6204, 0.0472, 0.6198, 0.004063, 0.644, 0.06827, 0.5711, 0.0469, 0.6208, 0.04618, 0.6204, 0.1065, 0.6442, 0.1094, 0.6821, 0.1259, 0.6052, 0.1362, 0.623, 0.1094, 0.5682, 0.1362, 0.623, 0.1259, 0.6052, 0.1272, 0.6152, 0.1094, 0.5682, 0.1362, 0.623, 0.1272, 0.6152, 0.1802, 0.6368, 0.1802, 0.6368, 0.1272, 0.6152, 0.1259, 0.6052, 0.1094, 0.6821, 0.5149, 0.2836, 0.5101, 0.2868, 0.508, 0.2822, 0.5129, 0.2801, 0.5194, 0.2808, 0.5149, 0.2836, 0.5129, 0.2801, 0.5173, 0.2777, 0.5101, 0.2868, 0.5075, 0.2915, 0.5029, 0.2816, 0.508, 0.2822, 0.4704, 0.3099, 0.4952, 0.2998, 0.508, 0.2822, 0.5029, 0.2816, 0.464, 0.2993, 0.4704, 0.3099, 0.5029, 0.2816, 0.5075, 0.2915, 0.5409, 0.2576, 0.5177, 0.2753, 0.5149, 0.2836, 0.5194, 0.2808, 0.5454, 0.2702, 0.5409, 0.2576, 0.5194, 0.2808, 0.5173, 0.2777, 0.4952, 0.2998, 0.5202, 0.2854, 0.5129, 0.2801, 0.508, 0.2822])
me_cube.materials.append(mat_material_001)
me_cube.materials.append(mat_material_002)
me_cube.materials.append(mat_material_003)
me_cube.use_remesh_preserve_volume = False
me_cube.use_remesh_preserve_attributes = False
me_cube.use_mirror_x = True
me_cube.update()

# ---- objects
ob_cube = bpy.data.objects.new('Cube', me_cube)
ob_lamp = bpy.data.objects.new('Lamp', light_lamp)
ob_camera = bpy.data.objects.new('Camera', cam_camera)

# ---- transforms, parenting, visibility, modifiers, constraints
ob_cube.location = (0.0, 0.0, 0.0)
ob_cube.lock_rotations_4d = False
ob_cube.empty_display_type = 'ARROWS'
ob_cube.lineart.crease_threshold = 0.0
ob_cube.use_mesh_mirror_x = True
ob_lamp.location = (4.076, 1.005, 5.904)
ob_lamp.rotation_euler = (0.6503, 0.05522, 1.866)
ob_lamp.lock_rotations_4d = False
ob_lamp.empty_display_type = 'ARROWS'
ob_lamp.color = (0.0, 0.0, 0.0, 0.0)
ob_lamp.lineart.crease_threshold = 0.0
ob_camera.location = (7.481, -6.508, 5.344)
ob_camera.rotation_euler = (1.109, 0.0, 0.8149)
ob_camera.lock_rotations_4d = False
ob_camera.empty_display_type = 'ARROWS'
ob_camera.color = (0.0, 0.0, 0.0, 0.0)
ob_camera.display_type = 'WIRE'
ob_camera.lineart.crease_threshold = 0.0

# ---- collection membership
col_collection_1.objects.link(ob_cube)
col_collection_1.objects.link(ob_lamp)
col_collection_1.objects.link(ob_camera)

# ---- scene / render settings (as saved in the file)
scene.camera = ob_camera
scene.frame_start = 1; scene.frame_end = 250; scene.frame_set(1)
scene.render.engine = 'BLENDER_EEVEE_NEXT'
scene.render.resolution_percentage = 50
scene.render.dither_intensity = 0.0
scene.cycles.use_denoising = False
scene.cycles.samples = 128
scene.cycles.sampling_pattern = 'TABULATED_SOBOL'
scene.cycles.use_adaptive_sampling = False
scene.cycles.use_light_tree = False
scene.cycles.blur_glossy = 0.0
scene.cycles.sample_clamp_indirect = 0.0
scene.view_settings.view_transform = 'Standard'
bpy.context.view_layer.update()
